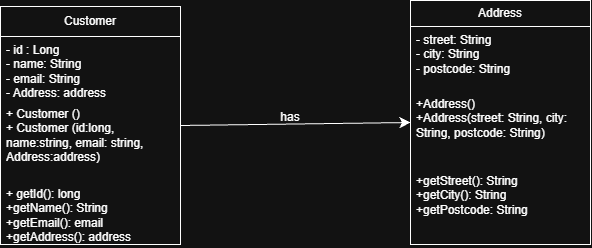

The diagram above was exported from draw.io. Its source (the exported page's mxGraphModel, read from the mxfile embedded in the PNG):
<mxGraphModel dx="691" dy="794" grid="1" gridSize="10" guides="1" tooltips="1" connect="1" arrows="1" fold="1" page="1" pageScale="1" pageWidth="827" pageHeight="1169" math="0" shadow="0">
  <root>
    <mxCell id="0" />
    <mxCell id="1" parent="0" />
    <mxCell id="6yU7vYerRA6pM9sDbdMI-10" edge="1" parent="1" source="6yU7vYerRA6pM9sDbdMI-1" style="edgeStyle=none;curved=1;rounded=0;curveGeometry=1;orthogonalLoop=1;jettySize=auto;html=1;exitX=1;exitY=0.5;exitDx=0;exitDy=0;entryX=0;entryY=0.5;entryDx=0;entryDy=0;fontSize=12;startSize=8;endSize=8;" target="6yU7vYerRA6pM9sDbdMI-5">
      <mxGeometry relative="1" as="geometry" />
    </mxCell>
    <mxCell id="6yU7vYerRA6pM9sDbdMI-1" parent="1" style="swimlane;fontStyle=0;childLayout=stackLayout;horizontal=1;startSize=30;fillColor=none;horizontalStack=0;resizeParent=1;resizeParentMax=0;resizeLast=0;collapsible=1;marginBottom=0;whiteSpace=wrap;html=1;" value="Customer" vertex="1">
      <mxGeometry height="238" width="180" x="60" y="174" as="geometry" />
    </mxCell>
    <mxCell id="6yU7vYerRA6pM9sDbdMI-2" parent="6yU7vYerRA6pM9sDbdMI-1" style="text;strokeColor=none;fillColor=none;align=left;verticalAlign=top;spacingLeft=4;spacingRight=4;overflow=hidden;rotatable=0;points=[[0,0.5],[1,0.5]];portConstraint=eastwest;whiteSpace=wrap;html=1;" value="- id : Long&lt;div&gt;- name: String&lt;/div&gt;&lt;div&gt;- email: String&lt;/div&gt;&lt;div&gt;- Address: address&lt;/div&gt;&lt;div&gt;&lt;br&gt;&lt;/div&gt;" vertex="1">
      <mxGeometry height="64" width="180" y="30" as="geometry" />
    </mxCell>
    <mxCell id="6yU7vYerRA6pM9sDbdMI-4" parent="6yU7vYerRA6pM9sDbdMI-1" style="text;strokeColor=none;fillColor=none;align=left;verticalAlign=top;spacingLeft=4;spacingRight=4;overflow=hidden;rotatable=0;points=[[0,0.5],[1,0.5]];portConstraint=eastwest;whiteSpace=wrap;html=1;" value="+ Customer ()&lt;div&gt;+ Customer (id:long, name:string, email: string, Address:address)&lt;/div&gt;" vertex="1">
      <mxGeometry height="80" width="180" y="94" as="geometry" />
    </mxCell>
    <mxCell id="6yU7vYerRA6pM9sDbdMI-3" parent="6yU7vYerRA6pM9sDbdMI-1" style="text;strokeColor=none;fillColor=none;align=left;verticalAlign=top;spacingLeft=4;spacingRight=4;overflow=hidden;rotatable=0;points=[[0,0.5],[1,0.5]];portConstraint=eastwest;whiteSpace=wrap;html=1;" value="+ getId(): long&lt;div&gt;+getName(): String&lt;/div&gt;&lt;div&gt;+getEmail(): email&lt;/div&gt;&lt;div&gt;+getAddress(): address&lt;/div&gt;" vertex="1">
      <mxGeometry height="64" width="180" y="174" as="geometry" />
    </mxCell>
    <mxCell id="6yU7vYerRA6pM9sDbdMI-5" parent="1" style="swimlane;fontStyle=0;childLayout=stackLayout;horizontal=1;startSize=26;fillColor=none;horizontalStack=0;resizeParent=1;resizeParentMax=0;resizeLast=0;collapsible=1;marginBottom=0;whiteSpace=wrap;html=1;" value="Address" vertex="1">
      <mxGeometry height="244" width="180" x="470" y="168" as="geometry" />
    </mxCell>
    <mxCell id="6yU7vYerRA6pM9sDbdMI-6" parent="6yU7vYerRA6pM9sDbdMI-5" style="text;strokeColor=none;fillColor=none;align=left;verticalAlign=top;spacingLeft=4;spacingRight=4;overflow=hidden;rotatable=0;points=[[0,0.5],[1,0.5]];portConstraint=eastwest;whiteSpace=wrap;html=1;" value="- street: String&lt;div&gt;- city: String&lt;/div&gt;&lt;div&gt;- postcode: String&lt;/div&gt;" vertex="1">
      <mxGeometry height="64" width="180" y="26" as="geometry" />
    </mxCell>
    <mxCell id="6yU7vYerRA6pM9sDbdMI-7" parent="6yU7vYerRA6pM9sDbdMI-5" style="text;strokeColor=none;fillColor=none;align=left;verticalAlign=top;spacingLeft=4;spacingRight=4;overflow=hidden;rotatable=0;points=[[0,0.5],[1,0.5]];portConstraint=eastwest;whiteSpace=wrap;html=1;" value="+Address()&lt;div&gt;+Address(street: String, city: String, postcode: String)&lt;/div&gt;" vertex="1">
      <mxGeometry height="77" width="180" y="90" as="geometry" />
    </mxCell>
    <mxCell id="6yU7vYerRA6pM9sDbdMI-8" parent="6yU7vYerRA6pM9sDbdMI-5" style="text;strokeColor=none;fillColor=none;align=left;verticalAlign=top;spacingLeft=4;spacingRight=4;overflow=hidden;rotatable=0;points=[[0,0.5],[1,0.5]];portConstraint=eastwest;whiteSpace=wrap;html=1;" value="+getStreet(): String&lt;div&gt;+getCity(): String&lt;/div&gt;&lt;div&gt;+getPostcode: String&lt;/div&gt;" vertex="1">
      <mxGeometry height="77" width="180" y="167" as="geometry" />
    </mxCell>
    <mxCell id="6yU7vYerRA6pM9sDbdMI-11" parent="1" style="text;html=1;whiteSpace=wrap;strokeColor=none;fillColor=none;align=center;verticalAlign=middle;rounded=0;" value="has" vertex="1">
      <mxGeometry height="30" width="60" x="320" y="270" as="geometry" />
    </mxCell>
  </root>
</mxGraphModel>